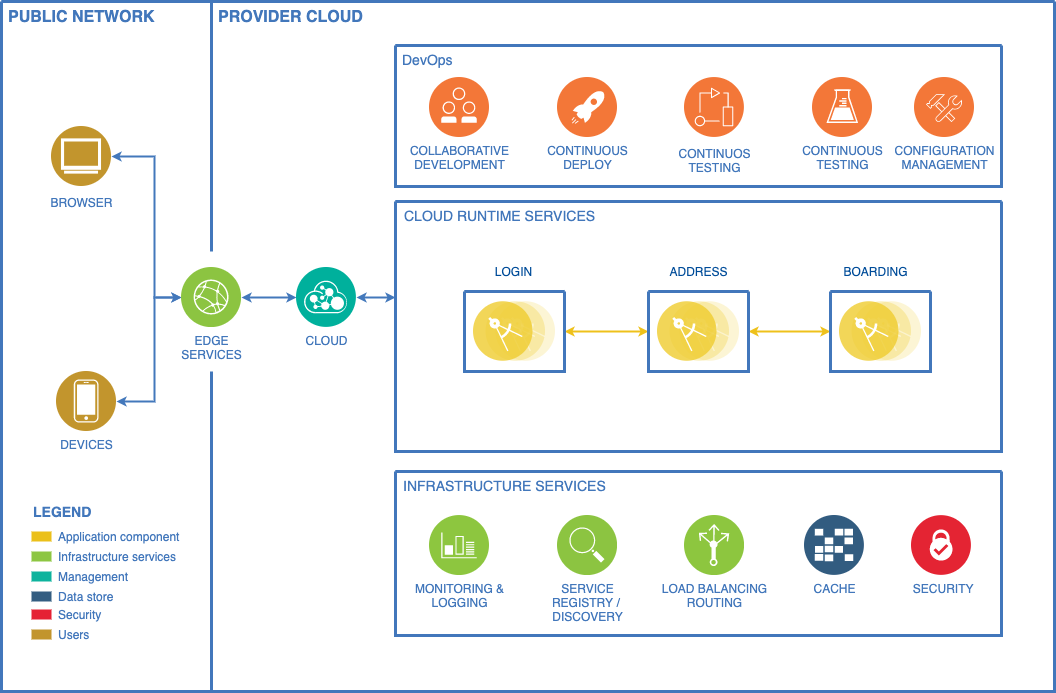

The diagram above was exported from draw.io. Its source (the exported page's mxGraphModel, read from the mxfile embedded in the PNG):
<mxGraphModel dx="1351" dy="691" grid="1" gridSize="10" guides="1" tooltips="1" connect="1" arrows="1" fold="1" page="1" pageScale="1" pageWidth="827" pageHeight="1169" background="#ffffff" math="0" shadow="0">
  <root>
    <mxCell id="0" />
    <mxCell id="1" parent="0" />
    <mxCell id="2" value="" style="swimlane;shadow=0;strokeColor=#4277BB;fillColor=#ffffff;fontColor=#4277BB;align=right;startSize=0;collapsible=0;strokeWidth=3;" parent="1" vertex="1">
      <mxGeometry x="247" y="140" width="1053" height="690" as="geometry" />
    </mxCell>
    <mxCell id="3" value="PUBLIC NETWORK" style="text;html=1;align=left;verticalAlign=top;fontColor=#4277BB;shadow=0;dashed=0;strokeColor=none;fillColor=none;labelBackgroundColor=none;fontStyle=1;fontSize=16;spacingLeft=5;" parent="2" vertex="1">
      <mxGeometry width="170" height="30" as="geometry" />
    </mxCell>
    <mxCell id="4" value="" style="line;strokeWidth=3;direction=south;html=1;shadow=0;labelBackgroundColor=none;fillColor=none;gradientColor=none;fontSize=12;fontColor=#4277BB;align=right;strokeColor=#4277BB;" parent="2" vertex="1">
      <mxGeometry x="205" width="10" height="250" as="geometry" />
    </mxCell>
    <mxCell id="5" value="PROVIDER CLOUD" style="text;html=1;align=left;verticalAlign=top;fontColor=#4277BB;shadow=0;dashed=0;strokeColor=none;fillColor=none;labelBackgroundColor=none;fontStyle=1;fontSize=16;spacingLeft=5;" parent="2" vertex="1">
      <mxGeometry x="210" width="180" height="35" as="geometry" />
    </mxCell>
    <mxCell id="6" value="Application component" style="rounded=0;html=1;shadow=0;labelBackgroundColor=none;strokeColor=none;strokeWidth=2;fillColor=#EBC01A;gradientColor=none;fontSize=12;fontColor=#4277BB;align=left;labelPosition=right;verticalLabelPosition=middle;verticalAlign=middle;spacingLeft=5;" parent="2" vertex="1">
      <mxGeometry x="30" y="530" width="20" height="10" as="geometry" />
    </mxCell>
    <mxCell id="7" value="Infrastructure services" style="rounded=0;html=1;shadow=0;labelBackgroundColor=none;strokeColor=none;strokeWidth=2;fillColor=#8DC642;gradientColor=none;fontSize=12;fontColor=#4277BB;align=left;labelPosition=right;verticalLabelPosition=middle;verticalAlign=middle;spacingLeft=5;" parent="2" vertex="1">
      <mxGeometry x="30" y="550" width="20" height="10" as="geometry" />
    </mxCell>
    <mxCell id="8" value="Management" style="rounded=0;html=1;shadow=0;labelBackgroundColor=none;strokeColor=none;strokeWidth=2;fillColor=#0DB39D;gradientColor=none;fontSize=12;fontColor=#4277BB;align=left;labelPosition=right;verticalLabelPosition=middle;verticalAlign=middle;spacingLeft=5;" parent="2" vertex="1">
      <mxGeometry x="30" y="570" width="20" height="10" as="geometry" />
    </mxCell>
    <mxCell id="9" value="Data store" style="rounded=0;html=1;shadow=0;labelBackgroundColor=none;strokeColor=none;strokeWidth=2;fillColor=#335D81;gradientColor=none;fontSize=12;fontColor=#4277BB;align=left;labelPosition=right;verticalLabelPosition=middle;verticalAlign=middle;spacingLeft=5;" parent="2" vertex="1">
      <mxGeometry x="30" y="590" width="20" height="10" as="geometry" />
    </mxCell>
    <mxCell id="12" value="Security" style="rounded=0;html=1;shadow=0;labelBackgroundColor=none;strokeColor=none;strokeWidth=2;fillColor=#E52134;gradientColor=none;fontSize=12;fontColor=#4277BB;align=left;labelPosition=right;verticalLabelPosition=middle;verticalAlign=middle;spacingLeft=5;" parent="2" vertex="1">
      <mxGeometry x="30" y="608" width="20" height="10" as="geometry" />
    </mxCell>
    <mxCell id="13" value="LEGEND" style="text;html=1;align=left;verticalAlign=middle;fontColor=#4277BB;shadow=0;dashed=0;strokeColor=none;fillColor=none;labelBackgroundColor=none;fontStyle=1;fontSize=14;spacingLeft=0;" parent="2" vertex="1">
      <mxGeometry x="30" y="500" width="150" height="20" as="geometry" />
    </mxCell>
    <mxCell id="14" value="Users" style="rounded=0;html=1;shadow=0;labelBackgroundColor=none;strokeColor=none;strokeWidth=2;fillColor=#C2952D;gradientColor=none;fontSize=12;fontColor=#4277BB;align=left;labelPosition=right;verticalLabelPosition=middle;verticalAlign=middle;spacingLeft=5;" parent="2" vertex="1">
      <mxGeometry x="30" y="628" width="20" height="10" as="geometry" />
    </mxCell>
    <mxCell id="16" value="" style="line;strokeWidth=3;direction=south;html=1;shadow=0;labelBackgroundColor=none;fillColor=none;gradientColor=none;fontSize=12;fontColor=#4277BB;align=right;strokeColor=#4277BB;" parent="2" vertex="1">
      <mxGeometry x="205" y="370" width="10" height="320" as="geometry" />
    </mxCell>
    <mxCell id="21" style="edgeStyle=orthogonalEdgeStyle;rounded=0;html=1;labelBackgroundColor=#ffffff;startArrow=classic;startFill=1;startSize=4;endArrow=classic;endFill=1;endSize=4;jettySize=auto;orthogonalLoop=1;strokeColor=#4378BB;strokeWidth=2;fontSize=19;fontColor=#CC99FF;exitX=1;exitY=0.5;exitDx=0;exitDy=0;" parent="2" source="22" target="26" edge="1">
      <mxGeometry relative="1" as="geometry">
        <Array as="points">
          <mxPoint x="153" y="400" />
          <mxPoint x="153" y="296" />
        </Array>
      </mxGeometry>
    </mxCell>
    <mxCell id="22" value="DEVICES" style="aspect=fixed;perimeter=ellipsePerimeter;html=1;align=center;shadow=0;dashed=0;image;image=img/lib/ibm/users/device.svg;labelBackgroundColor=#ffffff;strokeColor=#666666;strokeWidth=3;fillColor=#C2952D;gradientColor=none;fontSize=12;fontColor=#4277BB;" parent="2" vertex="1">
      <mxGeometry x="55" y="370" width="60" height="60" as="geometry" />
    </mxCell>
    <mxCell id="25" style="edgeStyle=orthogonalEdgeStyle;rounded=0;html=1;labelBackgroundColor=#ffffff;startArrow=classic;startFill=1;startSize=4;endArrow=classic;endFill=1;endSize=4;jettySize=auto;orthogonalLoop=1;strokeColor=#4378BB;strokeWidth=2;fontSize=19;fontColor=#CC99FF;" parent="2" source="26" target="28" edge="1">
      <mxGeometry relative="1" as="geometry" />
    </mxCell>
    <mxCell id="-XZhJwEzZCC7bGoYH-D7-97" style="edgeStyle=orthogonalEdgeStyle;rounded=0;orthogonalLoop=1;jettySize=auto;html=1;exitX=0;exitY=0.5;exitDx=0;exitDy=0;entryX=1;entryY=0.5;entryDx=0;entryDy=0;fontSize=19;fontColor=#CC99FF;strokeColor=#4378BB;strokeWidth=2;endFill=1;endSize=4;startFill=1;startArrow=classic;startSize=4;" edge="1" parent="2" source="26">
      <mxGeometry relative="1" as="geometry">
        <mxPoint x="110" y="155" as="targetPoint" />
        <Array as="points">
          <mxPoint x="153" y="296" />
          <mxPoint x="153" y="155" />
        </Array>
      </mxGeometry>
    </mxCell>
    <mxCell id="26" value="EDGE&lt;div&gt;SERVICES&lt;/div&gt;" style="aspect=fixed;perimeter=ellipsePerimeter;html=1;align=center;shadow=0;dashed=0;image;image=img/lib/ibm/infrastructure/edge_services.svg;labelBackgroundColor=#ffffff;strokeColor=#666666;strokeWidth=3;fillColor=#C2952D;gradientColor=none;fontSize=12;fontColor=#4277BB;" parent="2" vertex="1">
      <mxGeometry x="180" y="266" width="60" height="60" as="geometry" />
    </mxCell>
    <mxCell id="27" style="edgeStyle=elbowEdgeStyle;rounded=0;html=1;labelBackgroundColor=#ffffff;startArrow=classic;startFill=1;startSize=4;endArrow=classic;endFill=1;endSize=4;jettySize=auto;orthogonalLoop=1;strokeColor=#4378BB;strokeWidth=2;fontSize=19;fontColor=#CC99FF;elbow=vertical;" parent="2" source="28" target="35" edge="1">
      <mxGeometry relative="1" as="geometry">
        <mxPoint x="380" y="296" as="targetPoint" />
        <Array as="points">
          <mxPoint x="376" y="296" />
        </Array>
      </mxGeometry>
    </mxCell>
    <mxCell id="28" value="CLOUD" style="aspect=fixed;perimeter=ellipsePerimeter;html=1;align=center;shadow=0;dashed=0;image;image=img/lib/ibm/management/api_management.svg;labelBackgroundColor=#ffffff;strokeColor=#666666;strokeWidth=3;fillColor=#C2952D;gradientColor=none;fontSize=12;fontColor=#4277BB;" parent="2" vertex="1">
      <mxGeometry x="295" y="266" width="60" height="60" as="geometry" />
    </mxCell>
    <mxCell id="29" value="" style="swimlane;shadow=0;strokeColor=#4277BB;fillColor=#ffffff;fontColor=#4277BB;align=right;startSize=0;collapsible=0;strokeWidth=3;" parent="2" vertex="1">
      <mxGeometry x="394" y="44" width="606" height="141" as="geometry" />
    </mxCell>
    <mxCell id="30" value="COLLABORATIVE&lt;div&gt;DEVELOPMENT&lt;/div&gt;" style="aspect=fixed;perimeter=ellipsePerimeter;html=1;align=center;shadow=0;dashed=0;image;image=img/lib/ibm/devops/collaborative_development.svg;labelBackgroundColor=#ffffff;strokeColor=#666666;strokeWidth=3;fillColor=#C2952D;gradientColor=none;fontSize=12;fontColor=#4277BB;" parent="29" vertex="1">
      <mxGeometry x="34" y="32" width="60" height="60" as="geometry" />
    </mxCell>
    <mxCell id="31" value="CONTINUOUS&lt;div&gt;DEPLOY&lt;/div&gt;" style="aspect=fixed;perimeter=ellipsePerimeter;html=1;align=center;shadow=0;dashed=0;image;image=img/lib/ibm/devops/continuous_deploy.svg;labelBackgroundColor=#ffffff;strokeColor=#666666;strokeWidth=3;fillColor=#C2952D;gradientColor=none;fontSize=12;fontColor=#4277BB;" parent="29" vertex="1">
      <mxGeometry x="162" y="32" width="60" height="60" as="geometry" />
    </mxCell>
    <mxCell id="32" value="CONFIGURATION&lt;div&gt;MANAGEMENT&lt;/div&gt;" style="aspect=fixed;perimeter=ellipsePerimeter;html=1;align=center;shadow=0;dashed=0;image;image=img/lib/ibm/devops/configuration_management.svg;labelBackgroundColor=#ffffff;strokeColor=#666666;strokeWidth=3;fillColor=#C2952D;gradientColor=none;fontSize=12;fontColor=#4277BB;" parent="29" vertex="1">
      <mxGeometry x="519" y="32" width="60" height="60" as="geometry" />
    </mxCell>
    <mxCell id="33" value="CONTINUOUS&lt;div&gt;TESTING&lt;/div&gt;" style="aspect=fixed;perimeter=ellipsePerimeter;html=1;align=center;shadow=0;dashed=0;image;image=img/lib/ibm/devops/continuous_testing.svg;labelBackgroundColor=#ffffff;strokeColor=#666666;strokeWidth=3;fillColor=#C2952D;gradientColor=none;fontSize=12;fontColor=#4277BB;" parent="29" vertex="1">
      <mxGeometry x="417" y="32" width="60" height="60" as="geometry" />
    </mxCell>
    <mxCell id="34" value="DevOps" style="text;html=1;align=left;verticalAlign=top;fontColor=#4277BB;shadow=0;dashed=0;strokeColor=none;fillColor=none;labelBackgroundColor=none;fontStyle=0;fontSize=14;spacingLeft=5;" parent="29" vertex="1">
      <mxGeometry width="90" height="26" as="geometry" />
    </mxCell>
    <mxCell id="-XZhJwEzZCC7bGoYH-D7-102" value="CONTINUOS&lt;br&gt;TESTING" style="aspect=fixed;perimeter=ellipsePerimeter;html=1;align=center;shadow=0;dashed=0;fontColor=#4277BB;labelBackgroundColor=#ffffff;fontSize=12;spacingTop=3;image;image=img/lib/ibm/devops/devops.svg;" vertex="1" parent="29">
      <mxGeometry x="289" y="32" width="60" height="60" as="geometry" />
    </mxCell>
    <mxCell id="35" value="" style="swimlane;shadow=0;strokeColor=#4277BB;fillColor=#ffffff;fontColor=#4277BB;align=right;startSize=0;collapsible=0;strokeWidth=3;" parent="2" vertex="1">
      <mxGeometry x="394" y="200" width="606" height="250" as="geometry" />
    </mxCell>
    <mxCell id="52" value="CLOUD RUNTIME SERVICES" style="text;html=1;align=left;verticalAlign=top;fontColor=#4277BB;shadow=0;dashed=0;strokeColor=none;fillColor=none;labelBackgroundColor=none;fontStyle=0;fontSize=14;spacingLeft=5;" parent="35" vertex="1">
      <mxGeometry x="2" width="231" height="24" as="geometry" />
    </mxCell>
    <mxCell id="84" style="edgeStyle=orthogonalEdgeStyle;rounded=0;html=1;entryX=0;entryY=0.5;labelBackgroundColor=#ffffff;startArrow=classic;startFill=1;startSize=4;endArrow=classic;endFill=1;endSize=4;jettySize=auto;orthogonalLoop=1;strokeColor=#EEC11B;strokeWidth=2;fontSize=14;fontColor=#4277BB;" parent="35" source="65" target="68" edge="1">
      <mxGeometry relative="1" as="geometry" />
    </mxCell>
    <mxCell id="65" value="" style="swimlane;shadow=0;strokeColor=#4277BB;fillColor=#ffffff;fontColor=#4277BB;align=right;startSize=0;collapsible=0;strokeWidth=3;" parent="35" vertex="1">
      <mxGeometry x="69" y="90" width="100" height="80" as="geometry" />
    </mxCell>
    <mxCell id="66" value="" style="aspect=fixed;perimeter=ellipsePerimeter;html=1;align=center;shadow=0;dashed=0;image;image=img/lib/ibm/applications/microservice.svg;labelBackgroundColor=#ffffff;strokeColor=#666666;strokeWidth=3;fillColor=#C2952D;gradientColor=none;fontSize=12;fontColor=#4277BB;" parent="65" vertex="1">
      <mxGeometry x="9" y="10" width="82" height="60" as="geometry" />
    </mxCell>
    <mxCell id="85" style="edgeStyle=orthogonalEdgeStyle;rounded=0;html=1;entryX=0;entryY=0.5;labelBackgroundColor=#ffffff;startArrow=classic;startFill=1;startSize=4;endArrow=classic;endFill=1;endSize=4;jettySize=auto;orthogonalLoop=1;strokeColor=#EEC11B;strokeWidth=2;fontSize=14;fontColor=#4277BB;" parent="35" source="68" target="70" edge="1">
      <mxGeometry relative="1" as="geometry" />
    </mxCell>
    <mxCell id="68" value="" style="swimlane;shadow=0;strokeColor=#4277BB;fillColor=#ffffff;fontColor=#4277BB;align=right;startSize=0;collapsible=0;strokeWidth=3;" parent="35" vertex="1">
      <mxGeometry x="253" y="90" width="100" height="80" as="geometry" />
    </mxCell>
    <mxCell id="69" value="" style="aspect=fixed;perimeter=ellipsePerimeter;html=1;align=center;shadow=0;dashed=0;image;image=img/lib/ibm/applications/microservice.svg;labelBackgroundColor=#ffffff;strokeColor=#666666;strokeWidth=3;fillColor=#C2952D;gradientColor=none;fontSize=12;fontColor=#4277BB;" parent="68" vertex="1">
      <mxGeometry x="9" y="10" width="82" height="60" as="geometry" />
    </mxCell>
    <mxCell id="70" value="" style="swimlane;shadow=0;strokeColor=#4277BB;fillColor=#ffffff;fontColor=#4277BB;align=right;startSize=0;collapsible=0;strokeWidth=3;" parent="35" vertex="1">
      <mxGeometry x="435" y="90" width="100" height="80" as="geometry" />
    </mxCell>
    <mxCell id="71" value="" style="aspect=fixed;perimeter=ellipsePerimeter;html=1;align=center;shadow=0;dashed=0;image;image=img/lib/ibm/applications/microservice.svg;labelBackgroundColor=#ffffff;strokeColor=#666666;strokeWidth=3;fillColor=#C2952D;gradientColor=none;fontSize=12;fontColor=#4277BB;" parent="70" vertex="1">
      <mxGeometry x="9" y="10" width="82" height="60" as="geometry" />
    </mxCell>
    <mxCell id="-XZhJwEzZCC7bGoYH-D7-104" value="BOARDING" style="text;html=1;align=center;verticalAlign=middle;resizable=0;points=[];autosize=1;fontColor=#004C99;" vertex="1" parent="35">
      <mxGeometry x="440" y="60" width="80" height="20" as="geometry" />
    </mxCell>
    <mxCell id="-XZhJwEzZCC7bGoYH-D7-105" value="ADDRESS" style="text;html=1;align=center;verticalAlign=middle;resizable=0;points=[];autosize=1;fontColor=#004C99;" vertex="1" parent="35">
      <mxGeometry x="268" y="60" width="70" height="20" as="geometry" />
    </mxCell>
    <mxCell id="-XZhJwEzZCC7bGoYH-D7-106" value="LOGIN" style="text;html=1;align=center;verticalAlign=middle;resizable=0;points=[];autosize=1;fontColor=#004C99;" vertex="1" parent="35">
      <mxGeometry x="92.5" y="60" width="50" height="20" as="geometry" />
    </mxCell>
    <mxCell id="55" value="" style="swimlane;shadow=0;strokeColor=#4277BB;fillColor=#ffffff;fontColor=#4277BB;align=right;startSize=0;collapsible=0;strokeWidth=3;" parent="2" vertex="1">
      <mxGeometry x="394" y="470" width="606" height="164" as="geometry" />
    </mxCell>
    <mxCell id="56" value="MONITORING &amp;amp;&lt;div&gt;LOGGING&lt;/div&gt;" style="aspect=fixed;perimeter=ellipsePerimeter;html=1;align=center;shadow=0;dashed=0;image;image=img/lib/ibm/infrastructure/monitoring_logging.svg;labelBackgroundColor=none;strokeColor=#666666;strokeWidth=3;fillColor=#C2952D;gradientColor=none;fontSize=12;fontColor=#4277BB;" parent="55" vertex="1">
      <mxGeometry x="34" y="44" width="60" height="60" as="geometry" />
    </mxCell>
    <mxCell id="57" value="SERVICE&lt;div&gt;REGISTRY /&amp;nbsp;&lt;/div&gt;&lt;div&gt;DISCOVERY&lt;/div&gt;" style="aspect=fixed;perimeter=ellipsePerimeter;html=1;align=center;shadow=0;dashed=0;image;image=img/lib/ibm/infrastructure/service_discovery_configuration.svg;labelBackgroundColor=none;strokeColor=#666666;strokeWidth=3;fillColor=#C2952D;gradientColor=none;fontSize=12;fontColor=#4277BB;" parent="55" vertex="1">
      <mxGeometry x="162" y="44" width="60" height="60" as="geometry" />
    </mxCell>
    <mxCell id="58" value="LOAD&amp;nbsp;&lt;span&gt;BALANCING&lt;/span&gt;&lt;div&gt;ROUTING&lt;/div&gt;" style="aspect=fixed;perimeter=ellipsePerimeter;html=1;align=center;shadow=0;dashed=0;image;image=img/lib/ibm/infrastructure/load_balancing_routing.svg;labelBackgroundColor=none;strokeColor=#666666;strokeWidth=3;fillColor=#C2952D;gradientColor=none;fontSize=12;fontColor=#4277BB;" parent="55" vertex="1">
      <mxGeometry x="289" y="44" width="60" height="60" as="geometry" />
    </mxCell>
    <mxCell id="60" value="INFRASTRUCTURE SERVICES" style="text;html=1;align=left;verticalAlign=top;fontColor=#4277BB;shadow=0;dashed=0;strokeColor=none;fillColor=none;labelBackgroundColor=none;fontStyle=0;fontSize=14;spacingLeft=5;" parent="55" vertex="1">
      <mxGeometry x="1" width="231" height="24" as="geometry" />
    </mxCell>
    <mxCell id="18" value="&amp;nbsp;SECURITY" style="aspect=fixed;perimeter=ellipsePerimeter;html=1;align=center;shadow=0;dashed=0;image;image=img/lib/ibm/blockchain/certificate_authority.svg;labelBackgroundColor=#ffffff;strokeColor=#666666;strokeWidth=3;fillColor=#C2952D;gradientColor=none;fontSize=12;fontColor=#4277BB;labelPosition=center;verticalLabelPosition=bottom;verticalAlign=top;" parent="55" vertex="1">
      <mxGeometry x="516" y="44" width="60" height="60" as="geometry" />
    </mxCell>
    <mxCell id="-XZhJwEzZCC7bGoYH-D7-108" value="CACHE" style="aspect=fixed;perimeter=ellipsePerimeter;html=1;align=center;shadow=0;dashed=0;fontColor=#4277BB;labelBackgroundColor=#ffffff;fontSize=12;spacingTop=0;image;image=img/lib/ibm/data/caches.svg;" vertex="1" parent="55">
      <mxGeometry x="409" y="44" width="60" height="60" as="geometry" />
    </mxCell>
    <mxCell id="-XZhJwEzZCC7bGoYH-D7-112" value="BROWSER" style="aspect=fixed;perimeter=ellipsePerimeter;html=1;align=center;shadow=0;dashed=0;fontColor=#4277BB;labelBackgroundColor=#ffffff;fontSize=12;spacingTop=3;image;image=img/lib/ibm/users/browser.svg;" vertex="1" parent="2">
      <mxGeometry x="50" y="125" width="60" height="60" as="geometry" />
    </mxCell>
  </root>
</mxGraphModel>